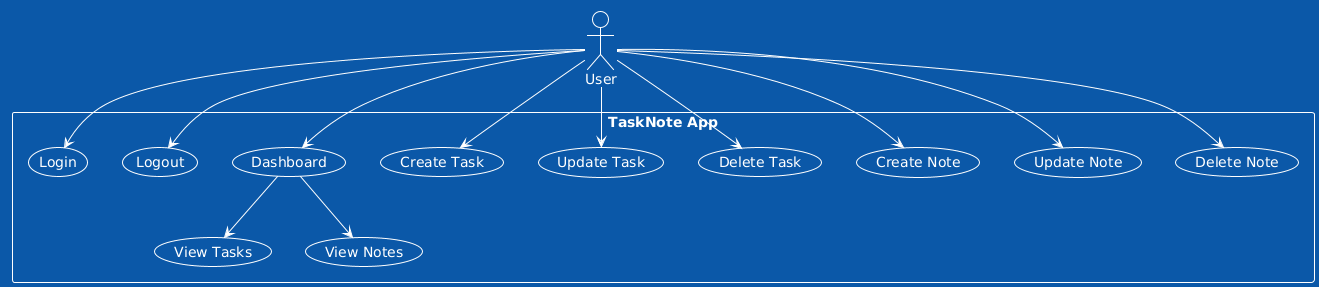

The diagram above was rendered by PlantUML. Its source (embedded in the PNG):
@startuml
!theme amiga
actor User
rectangle "TaskNote App" {
  User --> (Login)
  User --> (Logout)
  User --> (Dashboard)
  User --> (Create Task)
  User --> (Update Task)
  User --> (Delete Task)
  User --> (Create Note)
  User --> (Update Note)
  User --> (Delete Note)
  
  (Dashboard) --> (View Tasks)
  (Dashboard) --> (View Notes)
}
@enduml